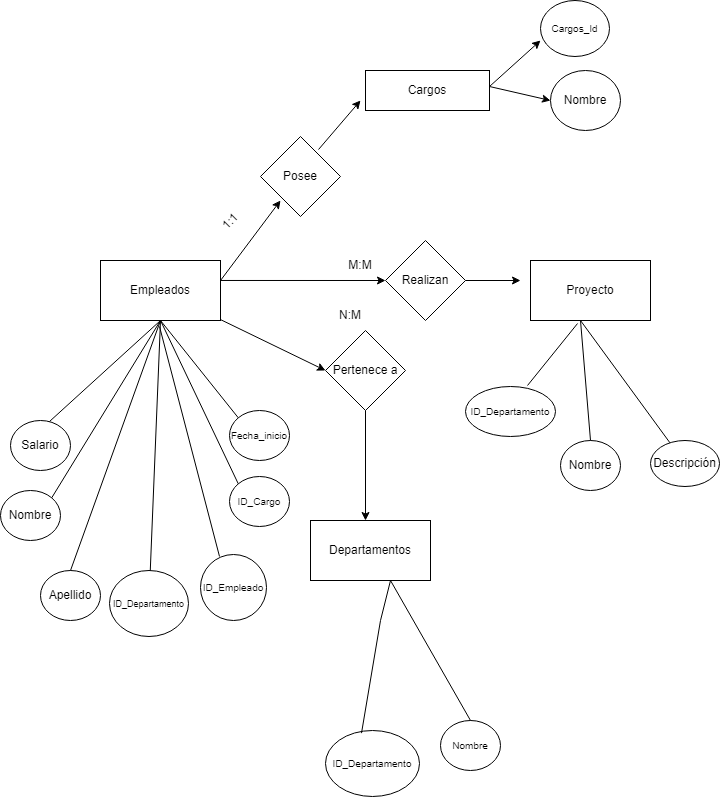

The diagram above was exported from draw.io. Its source (the exported page's mxGraphModel, read from the mxfile embedded in the PNG):
<mxGraphModel dx="1434" dy="780" grid="1" gridSize="10" guides="1" tooltips="1" connect="1" arrows="1" fold="1" page="1" pageScale="1" pageWidth="850" pageHeight="1100" math="0" shadow="0" extFonts="Permanent Marker^https://fonts.googleapis.com/css?family=Permanent+Marker">
  <root>
    <mxCell id="0" />
    <mxCell id="1" parent="0" />
    <mxCell id="XUO9WcphjcbLwXYXSJal-2" value="Empleados" style="rounded=0;whiteSpace=wrap;html=1;" parent="1" vertex="1">
      <mxGeometry x="151" y="264" width="120" height="60" as="geometry" />
    </mxCell>
    <mxCell id="XUO9WcphjcbLwXYXSJal-3" value="Departamentos" style="rounded=0;whiteSpace=wrap;html=1;" parent="1" vertex="1">
      <mxGeometry x="361" y="524" width="120" height="60" as="geometry" />
    </mxCell>
    <mxCell id="XUO9WcphjcbLwXYXSJal-4" value="Proyecto" style="rounded=0;whiteSpace=wrap;html=1;" parent="1" vertex="1">
      <mxGeometry x="581" y="264" width="120" height="60" as="geometry" />
    </mxCell>
    <mxCell id="XUO9WcphjcbLwXYXSJal-5" value="&lt;font style=&quot;font-size: 10px;&quot;&gt;ID_Cargo&lt;/font&gt;" style="ellipse;whiteSpace=wrap;html=1;" parent="1" vertex="1">
      <mxGeometry x="280" y="480" width="60" height="50" as="geometry" />
    </mxCell>
    <mxCell id="XUO9WcphjcbLwXYXSJal-6" value="Nombre" style="ellipse;whiteSpace=wrap;html=1;" parent="1" vertex="1">
      <mxGeometry x="51" y="494" width="60" height="50" as="geometry" />
    </mxCell>
    <mxCell id="XUO9WcphjcbLwXYXSJal-7" value="Apellido" style="ellipse;whiteSpace=wrap;html=1;" parent="1" vertex="1">
      <mxGeometry x="91" y="574" width="60" height="50" as="geometry" />
    </mxCell>
    <mxCell id="XUO9WcphjcbLwXYXSJal-9" value="&lt;font style=&quot;font-size: 9px;&quot;&gt;ID_Departamento&lt;/font&gt;" style="ellipse;whiteSpace=wrap;html=1;" parent="1" vertex="1">
      <mxGeometry x="160" y="574" width="79" height="66" as="geometry" />
    </mxCell>
    <mxCell id="XUO9WcphjcbLwXYXSJal-10" value="Salario" style="ellipse;whiteSpace=wrap;html=1;" parent="1" vertex="1">
      <mxGeometry x="61" y="424" width="60" height="50" as="geometry" />
    </mxCell>
    <mxCell id="XUO9WcphjcbLwXYXSJal-11" value="&lt;font style=&quot;font-size: 10px;&quot;&gt;Fecha_inicio&lt;/font&gt;" style="ellipse;whiteSpace=wrap;html=1;" parent="1" vertex="1">
      <mxGeometry x="280" y="414" width="60" height="50" as="geometry" />
    </mxCell>
    <mxCell id="XUO9WcphjcbLwXYXSJal-13" value="&lt;font style=&quot;font-size: 10px;&quot;&gt;ID_Departamento&lt;/font&gt;" style="ellipse;whiteSpace=wrap;html=1;" parent="1" vertex="1">
      <mxGeometry x="376" y="734" width="94" height="66" as="geometry" />
    </mxCell>
    <mxCell id="XUO9WcphjcbLwXYXSJal-14" value="&lt;font style=&quot;font-size: 10px;&quot;&gt;Nombre&lt;/font&gt;" style="ellipse;whiteSpace=wrap;html=1;" parent="1" vertex="1">
      <mxGeometry x="491" y="724" width="60" height="50" as="geometry" />
    </mxCell>
    <mxCell id="XUO9WcphjcbLwXYXSJal-18" value="&lt;font style=&quot;font-size: 10px;&quot;&gt;ID_Departamento&lt;/font&gt;" style="ellipse;whiteSpace=wrap;html=1;" parent="1" vertex="1">
      <mxGeometry x="516" y="390" width="90" height="50" as="geometry" />
    </mxCell>
    <mxCell id="XUO9WcphjcbLwXYXSJal-19" value="Nombre" style="ellipse;whiteSpace=wrap;html=1;" parent="1" vertex="1">
      <mxGeometry x="611" y="444" width="60" height="50" as="geometry" />
    </mxCell>
    <mxCell id="XUO9WcphjcbLwXYXSJal-20" value="Descripción" style="ellipse;whiteSpace=wrap;html=1;" parent="1" vertex="1">
      <mxGeometry x="701" y="444" width="69" height="46" as="geometry" />
    </mxCell>
    <mxCell id="XUO9WcphjcbLwXYXSJal-26" value="" style="endArrow=none;html=1;rounded=0;exitX=0.65;exitY=0.02;exitDx=0;exitDy=0;exitPerimeter=0;" parent="1" source="XUO9WcphjcbLwXYXSJal-10" edge="1">
      <mxGeometry width="50" height="50" relative="1" as="geometry">
        <mxPoint x="161" y="374" as="sourcePoint" />
        <mxPoint x="211" y="324" as="targetPoint" />
      </mxGeometry>
    </mxCell>
    <mxCell id="XUO9WcphjcbLwXYXSJal-27" value="" style="endArrow=none;html=1;rounded=0;exitX=1;exitY=0;exitDx=0;exitDy=0;" parent="1" source="XUO9WcphjcbLwXYXSJal-6" edge="1">
      <mxGeometry width="50" height="50" relative="1" as="geometry">
        <mxPoint x="110" y="435" as="sourcePoint" />
        <mxPoint x="211" y="324" as="targetPoint" />
      </mxGeometry>
    </mxCell>
    <mxCell id="XUO9WcphjcbLwXYXSJal-28" value="" style="endArrow=none;html=1;rounded=0;exitX=0.5;exitY=0;exitDx=0;exitDy=0;" parent="1" source="XUO9WcphjcbLwXYXSJal-7" edge="1">
      <mxGeometry width="50" height="50" relative="1" as="geometry">
        <mxPoint x="112" y="511" as="sourcePoint" />
        <mxPoint x="211" y="324" as="targetPoint" />
      </mxGeometry>
    </mxCell>
    <mxCell id="XUO9WcphjcbLwXYXSJal-29" value="" style="endArrow=none;html=1;rounded=0;" parent="1" source="XUO9WcphjcbLwXYXSJal-9" edge="1">
      <mxGeometry width="50" height="50" relative="1" as="geometry">
        <mxPoint x="131" y="584" as="sourcePoint" />
        <mxPoint x="211" y="324" as="targetPoint" />
      </mxGeometry>
    </mxCell>
    <mxCell id="XUO9WcphjcbLwXYXSJal-30" value="" style="endArrow=none;html=1;rounded=0;exitX=0;exitY=0;exitDx=0;exitDy=0;" parent="1" source="XUO9WcphjcbLwXYXSJal-5" edge="1">
      <mxGeometry width="50" height="50" relative="1" as="geometry">
        <mxPoint x="212" y="584" as="sourcePoint" />
        <mxPoint x="211" y="324" as="targetPoint" />
      </mxGeometry>
    </mxCell>
    <mxCell id="XUO9WcphjcbLwXYXSJal-31" value="" style="endArrow=none;html=1;rounded=0;exitX=0;exitY=0;exitDx=0;exitDy=0;" parent="1" source="XUO9WcphjcbLwXYXSJal-11" edge="1">
      <mxGeometry width="50" height="50" relative="1" as="geometry">
        <mxPoint x="281" y="444" as="sourcePoint" />
        <mxPoint x="211" y="324" as="targetPoint" />
      </mxGeometry>
    </mxCell>
    <mxCell id="XUO9WcphjcbLwXYXSJal-32" value="" style="endArrow=none;html=1;rounded=0;exitX=0.383;exitY=0.04;exitDx=0;exitDy=0;exitPerimeter=0;" parent="1" source="XUO9WcphjcbLwXYXSJal-13" edge="1">
      <mxGeometry width="50" height="50" relative="1" as="geometry">
        <mxPoint x="391" y="634" as="sourcePoint" />
        <mxPoint x="441" y="584" as="targetPoint" />
        <Array as="points">
          <mxPoint x="431" y="624" />
        </Array>
      </mxGeometry>
    </mxCell>
    <mxCell id="XUO9WcphjcbLwXYXSJal-33" value="" style="endArrow=none;html=1;rounded=0;exitX=0.5;exitY=0;exitDx=0;exitDy=0;" parent="1" source="XUO9WcphjcbLwXYXSJal-14" edge="1">
      <mxGeometry width="50" height="50" relative="1" as="geometry">
        <mxPoint x="391" y="634" as="sourcePoint" />
        <mxPoint x="441" y="584" as="targetPoint" />
      </mxGeometry>
    </mxCell>
    <mxCell id="XUO9WcphjcbLwXYXSJal-36" value="" style="endArrow=none;html=1;rounded=0;entryX=0.392;entryY=1.05;entryDx=0;entryDy=0;entryPerimeter=0;exitX=0.689;exitY=-0.02;exitDx=0;exitDy=0;exitPerimeter=0;" parent="1" target="XUO9WcphjcbLwXYXSJal-4" edge="1" source="XUO9WcphjcbLwXYXSJal-18">
      <mxGeometry width="50" height="50" relative="1" as="geometry">
        <mxPoint x="571" y="384" as="sourcePoint" />
        <mxPoint x="621" y="334" as="targetPoint" />
      </mxGeometry>
    </mxCell>
    <mxCell id="XUO9WcphjcbLwXYXSJal-38" value="" style="endArrow=none;html=1;rounded=0;" parent="1" source="XUO9WcphjcbLwXYXSJal-20" edge="1">
      <mxGeometry width="50" height="50" relative="1" as="geometry">
        <mxPoint x="581" y="374" as="sourcePoint" />
        <mxPoint x="631" y="324" as="targetPoint" />
      </mxGeometry>
    </mxCell>
    <mxCell id="XUO9WcphjcbLwXYXSJal-39" value="" style="endArrow=none;html=1;rounded=0;exitX=0.5;exitY=0;exitDx=0;exitDy=0;" parent="1" source="XUO9WcphjcbLwXYXSJal-19" edge="1">
      <mxGeometry width="50" height="50" relative="1" as="geometry">
        <mxPoint x="581" y="374" as="sourcePoint" />
        <mxPoint x="631" y="324" as="targetPoint" />
      </mxGeometry>
    </mxCell>
    <mxCell id="XUO9WcphjcbLwXYXSJal-49" value="N:M" style="text;html=1;strokeColor=none;fillColor=none;align=center;verticalAlign=middle;whiteSpace=wrap;rounded=0;" parent="1" vertex="1">
      <mxGeometry x="371" y="304" width="60" height="30" as="geometry" />
    </mxCell>
    <mxCell id="XUO9WcphjcbLwXYXSJal-50" value="M:M" style="text;html=1;strokeColor=none;fillColor=none;align=center;verticalAlign=middle;whiteSpace=wrap;rounded=0;" parent="1" vertex="1">
      <mxGeometry x="381" y="254" width="60" height="30" as="geometry" />
    </mxCell>
    <mxCell id="XUO9WcphjcbLwXYXSJal-51" value="Realizan" style="rhombus;whiteSpace=wrap;html=1;" parent="1" vertex="1">
      <mxGeometry x="436" y="244" width="80" height="80" as="geometry" />
    </mxCell>
    <mxCell id="XUO9WcphjcbLwXYXSJal-52" value="" style="endArrow=classic;html=1;rounded=0;exitX=1;exitY=0.5;exitDx=0;exitDy=0;" parent="1" source="XUO9WcphjcbLwXYXSJal-51" edge="1">
      <mxGeometry width="50" height="50" relative="1" as="geometry">
        <mxPoint x="521" y="274" as="sourcePoint" />
        <mxPoint x="571" y="284" as="targetPoint" />
      </mxGeometry>
    </mxCell>
    <mxCell id="XUO9WcphjcbLwXYXSJal-53" value="" style="endArrow=classic;html=1;rounded=0;entryX=0;entryY=0.5;entryDx=0;entryDy=0;exitX=1;exitY=0.333;exitDx=0;exitDy=0;exitPerimeter=0;" parent="1" source="XUO9WcphjcbLwXYXSJal-2" target="XUO9WcphjcbLwXYXSJal-51" edge="1">
      <mxGeometry width="50" height="50" relative="1" as="geometry">
        <mxPoint x="271" y="294" as="sourcePoint" />
        <mxPoint x="321" y="244" as="targetPoint" />
      </mxGeometry>
    </mxCell>
    <mxCell id="XUO9WcphjcbLwXYXSJal-55" value="Pertenece a" style="rhombus;whiteSpace=wrap;html=1;" parent="1" vertex="1">
      <mxGeometry x="376" y="334" width="80" height="80" as="geometry" />
    </mxCell>
    <mxCell id="XUO9WcphjcbLwXYXSJal-56" value="" style="endArrow=classic;html=1;rounded=0;entryX=0;entryY=0.5;entryDx=0;entryDy=0;" parent="1" source="XUO9WcphjcbLwXYXSJal-2" target="XUO9WcphjcbLwXYXSJal-55" edge="1">
      <mxGeometry width="50" height="50" relative="1" as="geometry">
        <mxPoint x="271" y="344" as="sourcePoint" />
        <mxPoint x="341.71067811865476" y="294" as="targetPoint" />
      </mxGeometry>
    </mxCell>
    <mxCell id="XUO9WcphjcbLwXYXSJal-57" value="" style="endArrow=classic;html=1;rounded=0;exitX=0.5;exitY=1;exitDx=0;exitDy=0;" parent="1" source="XUO9WcphjcbLwXYXSJal-55" edge="1">
      <mxGeometry width="50" height="50" relative="1" as="geometry">
        <mxPoint x="411" y="464" as="sourcePoint" />
        <mxPoint x="416" y="524" as="targetPoint" />
      </mxGeometry>
    </mxCell>
    <mxCell id="XUO9WcphjcbLwXYXSJal-58" value="" style="endArrow=classic;html=1;rounded=0;" parent="1" edge="1">
      <mxGeometry width="50" height="50" relative="1" as="geometry">
        <mxPoint x="271" y="284" as="sourcePoint" />
        <mxPoint x="331" y="204" as="targetPoint" />
      </mxGeometry>
    </mxCell>
    <mxCell id="XUO9WcphjcbLwXYXSJal-59" value="Posee" style="rhombus;whiteSpace=wrap;html=1;" parent="1" vertex="1">
      <mxGeometry x="311" y="140" width="80" height="80" as="geometry" />
    </mxCell>
    <mxCell id="XUO9WcphjcbLwXYXSJal-60" value="" style="endArrow=classic;html=1;rounded=0;exitX=0.725;exitY=0.163;exitDx=0;exitDy=0;exitPerimeter=0;" parent="1" edge="1" source="XUO9WcphjcbLwXYXSJal-59">
      <mxGeometry width="50" height="50" relative="1" as="geometry">
        <mxPoint x="361" y="154" as="sourcePoint" />
        <mxPoint x="411" y="104" as="targetPoint" />
      </mxGeometry>
    </mxCell>
    <mxCell id="XUO9WcphjcbLwXYXSJal-61" value="Cargos" style="rounded=0;whiteSpace=wrap;html=1;" parent="1" vertex="1">
      <mxGeometry x="416" y="74" width="124" height="40" as="geometry" />
    </mxCell>
    <mxCell id="XUO9WcphjcbLwXYXSJal-64" value="" style="endArrow=classic;startArrow=classic;html=1;rounded=0;" parent="1" edge="1">
      <mxGeometry width="50" height="50" relative="1" as="geometry">
        <mxPoint x="601" y="104" as="sourcePoint" />
        <mxPoint x="591" y="44" as="targetPoint" />
        <Array as="points">
          <mxPoint x="540" y="90" />
        </Array>
      </mxGeometry>
    </mxCell>
    <mxCell id="XUO9WcphjcbLwXYXSJal-65" value="&lt;font style=&quot;font-size: 10px;&quot;&gt;Cargos_Id&lt;/font&gt;" style="ellipse;whiteSpace=wrap;html=1;" parent="1" vertex="1">
      <mxGeometry x="591" y="4" width="69" height="56" as="geometry" />
    </mxCell>
    <mxCell id="XUO9WcphjcbLwXYXSJal-66" value="Nombre" style="ellipse;whiteSpace=wrap;html=1;" parent="1" vertex="1">
      <mxGeometry x="601" y="74" width="70" height="60" as="geometry" />
    </mxCell>
    <mxCell id="XUO9WcphjcbLwXYXSJal-67" value="1:1" style="text;html=1;strokeColor=none;fillColor=none;align=center;verticalAlign=middle;whiteSpace=wrap;rounded=0;rotation=-45;" parent="1" vertex="1">
      <mxGeometry x="251" y="210" width="60" height="30" as="geometry" />
    </mxCell>
    <mxCell id="XUO9WcphjcbLwXYXSJal-69" value="&lt;font style=&quot;font-size: 10px;&quot;&gt;ID_Empleado&lt;/font&gt;" style="ellipse;whiteSpace=wrap;html=1;aspect=fixed;" parent="1" vertex="1">
      <mxGeometry x="251" y="558" width="66" height="66" as="geometry" />
    </mxCell>
    <mxCell id="XUO9WcphjcbLwXYXSJal-71" value="" style="endArrow=none;html=1;rounded=0;entryX=0.288;entryY=0.03;entryDx=0;entryDy=0;entryPerimeter=0;" parent="1" target="XUO9WcphjcbLwXYXSJal-69" edge="1">
      <mxGeometry width="50" height="50" relative="1" as="geometry">
        <mxPoint x="210" y="330" as="sourcePoint" />
        <mxPoint x="260" y="280" as="targetPoint" />
      </mxGeometry>
    </mxCell>
  </root>
</mxGraphModel>